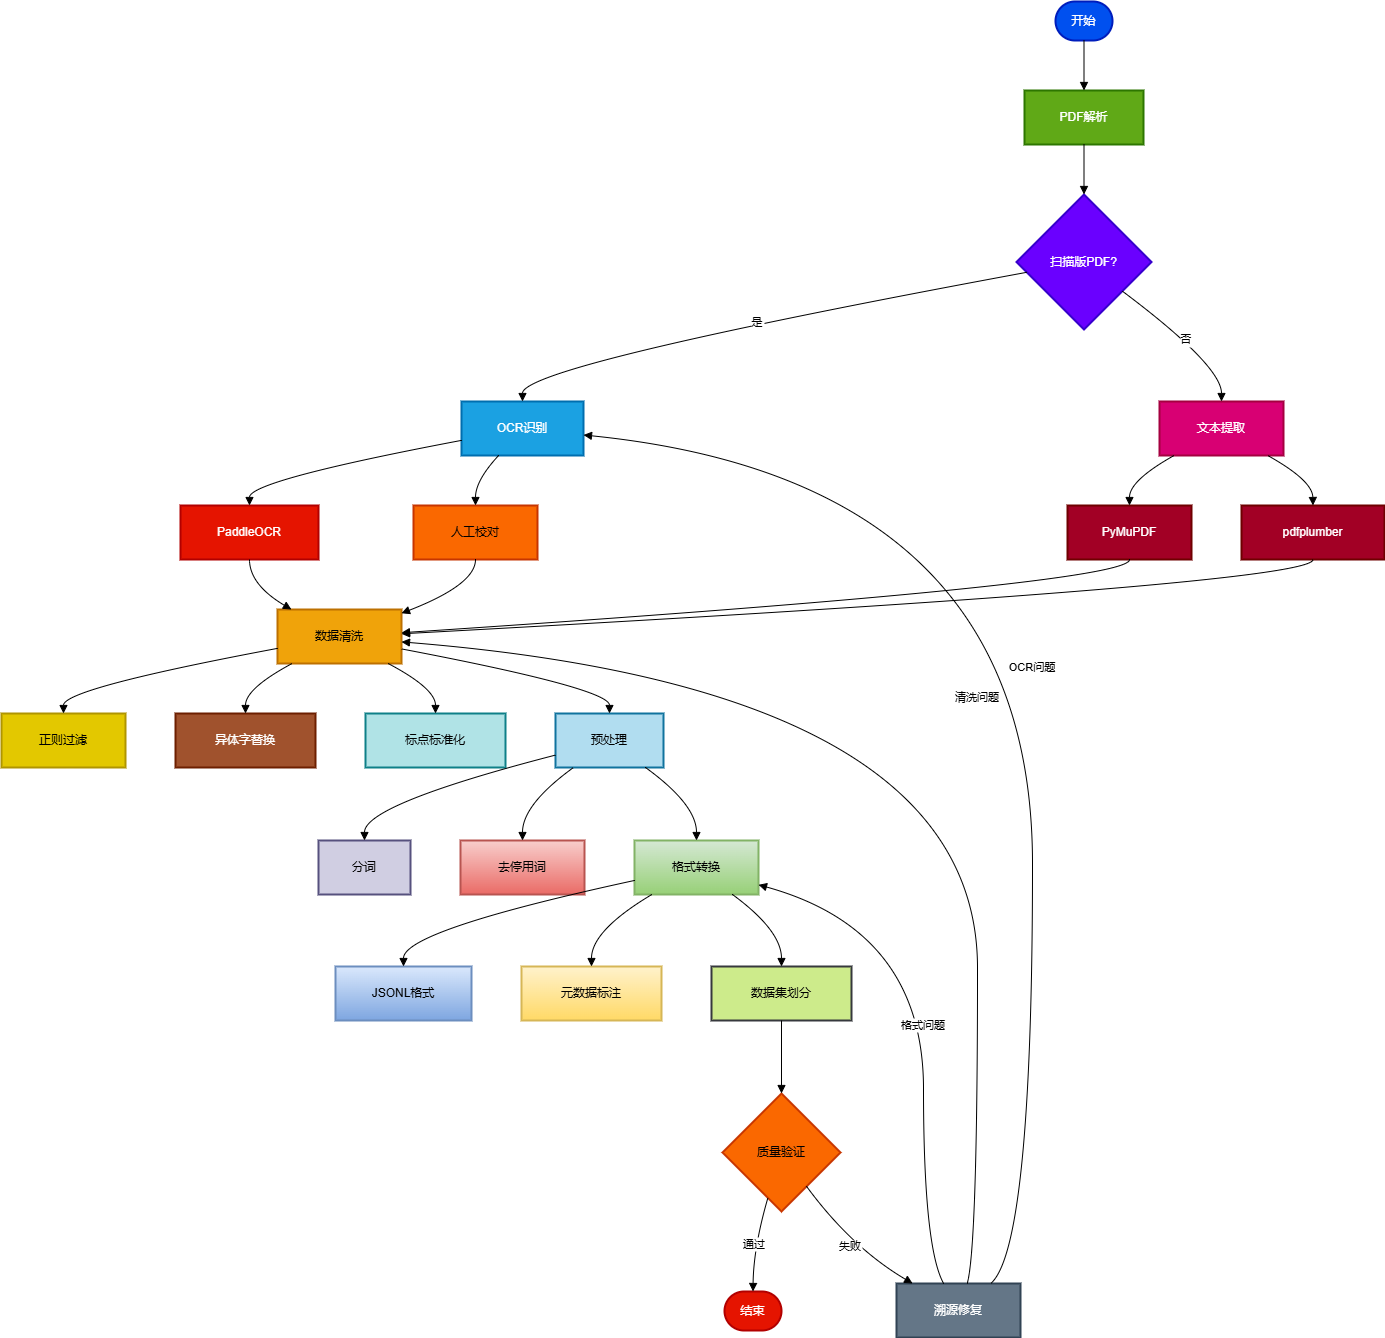

The diagram above was exported from draw.io. Its source (the exported page's mxGraphModel, read from the mxfile embedded in the PNG):
<mxGraphModel dx="1992" dy="1134" grid="1" gridSize="10" guides="1" tooltips="1" connect="1" arrows="1" fold="1" page="1" pageScale="1" pageWidth="827" pageHeight="1169" math="0" shadow="0">
  <root>
    <mxCell id="0" />
    <mxCell id="1" parent="0" />
    <mxCell id="PM1v-ioixIjn8_rYOyHt-1" value="开始" style="rounded=1;whiteSpace=wrap;arcSize=50;strokeWidth=2;fillColor=#0050ef;fontColor=#ffffff;strokeColor=#001DBC;" vertex="1" parent="1">
      <mxGeometry x="1074" y="20" width="57" height="39" as="geometry" />
    </mxCell>
    <mxCell id="PM1v-ioixIjn8_rYOyHt-2" value="PDF解析" style="whiteSpace=wrap;strokeWidth=2;fillColor=#60a917;fontColor=#ffffff;strokeColor=#2D7600;" vertex="1" parent="1">
      <mxGeometry x="1043" y="109" width="119" height="54" as="geometry" />
    </mxCell>
    <mxCell id="PM1v-ioixIjn8_rYOyHt-3" value="扫描版PDF?" style="rhombus;strokeWidth=2;whiteSpace=wrap;fillColor=#6a00ff;fontColor=#ffffff;strokeColor=#3700CC;" vertex="1" parent="1">
      <mxGeometry x="1035" y="213" width="135" height="135" as="geometry" />
    </mxCell>
    <mxCell id="PM1v-ioixIjn8_rYOyHt-4" value="OCR识别" style="whiteSpace=wrap;strokeWidth=2;fillColor=#1ba1e2;fontColor=#ffffff;strokeColor=#006EAF;" vertex="1" parent="1">
      <mxGeometry x="480" y="420" width="122" height="54" as="geometry" />
    </mxCell>
    <mxCell id="PM1v-ioixIjn8_rYOyHt-5" value="PaddleOCR" style="whiteSpace=wrap;strokeWidth=2;fillColor=#e51400;fontColor=#ffffff;strokeColor=#B20000;" vertex="1" parent="1">
      <mxGeometry x="199" y="524" width="138" height="54" as="geometry" />
    </mxCell>
    <mxCell id="PM1v-ioixIjn8_rYOyHt-6" value="人工校对" style="whiteSpace=wrap;strokeWidth=2;fillColor=#fa6800;fontColor=#000000;strokeColor=#C73500;" vertex="1" parent="1">
      <mxGeometry x="432" y="524" width="124" height="54" as="geometry" />
    </mxCell>
    <mxCell id="PM1v-ioixIjn8_rYOyHt-7" value="文本提取" style="whiteSpace=wrap;strokeWidth=2;fillColor=#d80073;fontColor=#ffffff;strokeColor=#A50040;" vertex="1" parent="1">
      <mxGeometry x="1178" y="420" width="124" height="54" as="geometry" />
    </mxCell>
    <mxCell id="PM1v-ioixIjn8_rYOyHt-8" value="PyMuPDF" style="whiteSpace=wrap;strokeWidth=2;fillColor=#a20025;fontColor=#ffffff;strokeColor=#6F0000;" vertex="1" parent="1">
      <mxGeometry x="1086" y="524" width="124" height="54" as="geometry" />
    </mxCell>
    <mxCell id="PM1v-ioixIjn8_rYOyHt-9" value="pdfplumber" style="whiteSpace=wrap;strokeWidth=2;fillColor=#a20025;fontColor=#ffffff;strokeColor=#6F0000;" vertex="1" parent="1">
      <mxGeometry x="1260" y="524" width="143" height="54" as="geometry" />
    </mxCell>
    <mxCell id="PM1v-ioixIjn8_rYOyHt-10" value="数据清洗" style="whiteSpace=wrap;strokeWidth=2;fillColor=#f0a30a;fontColor=#000000;strokeColor=#BD7000;" vertex="1" parent="1">
      <mxGeometry x="296" y="628" width="124" height="54" as="geometry" />
    </mxCell>
    <mxCell id="PM1v-ioixIjn8_rYOyHt-11" value="正则过滤" style="whiteSpace=wrap;strokeWidth=2;fillColor=#e3c800;fontColor=#000000;strokeColor=#B09500;" vertex="1" parent="1">
      <mxGeometry x="20" y="732" width="124" height="54" as="geometry" />
    </mxCell>
    <mxCell id="PM1v-ioixIjn8_rYOyHt-12" value="异体字替换" style="whiteSpace=wrap;strokeWidth=2;fillColor=#a0522d;fontColor=#ffffff;strokeColor=#6D1F00;" vertex="1" parent="1">
      <mxGeometry x="194" y="732" width="140" height="54" as="geometry" />
    </mxCell>
    <mxCell id="PM1v-ioixIjn8_rYOyHt-13" value="标点标准化" style="whiteSpace=wrap;strokeWidth=2;fillColor=#b0e3e6;strokeColor=#0e8088;" vertex="1" parent="1">
      <mxGeometry x="384" y="732" width="140" height="54" as="geometry" />
    </mxCell>
    <mxCell id="PM1v-ioixIjn8_rYOyHt-14" value="预处理" style="whiteSpace=wrap;strokeWidth=2;fillColor=#b1ddf0;strokeColor=#10739e;" vertex="1" parent="1">
      <mxGeometry x="574" y="732" width="108" height="54" as="geometry" />
    </mxCell>
    <mxCell id="PM1v-ioixIjn8_rYOyHt-15" value="分词" style="whiteSpace=wrap;strokeWidth=2;fillColor=#d0cee2;strokeColor=#56517e;" vertex="1" parent="1">
      <mxGeometry x="337" y="859" width="92" height="54" as="geometry" />
    </mxCell>
    <mxCell id="PM1v-ioixIjn8_rYOyHt-16" value="去停用词" style="whiteSpace=wrap;strokeWidth=2;fillColor=#f8cecc;gradientColor=#ea6b66;strokeColor=#b85450;" vertex="1" parent="1">
      <mxGeometry x="479" y="859" width="124" height="54" as="geometry" />
    </mxCell>
    <mxCell id="PM1v-ioixIjn8_rYOyHt-17" value="格式转换" style="whiteSpace=wrap;strokeWidth=2;fillColor=#d5e8d4;gradientColor=#97d077;strokeColor=#82b366;" vertex="1" parent="1">
      <mxGeometry x="653" y="859" width="124" height="54" as="geometry" />
    </mxCell>
    <mxCell id="PM1v-ioixIjn8_rYOyHt-18" value="JSONL格式" style="whiteSpace=wrap;strokeWidth=2;fillColor=#dae8fc;gradientColor=#7ea6e0;strokeColor=#6c8ebf;" vertex="1" parent="1">
      <mxGeometry x="354" y="985" width="136" height="54" as="geometry" />
    </mxCell>
    <mxCell id="PM1v-ioixIjn8_rYOyHt-19" value="元数据标注" style="whiteSpace=wrap;strokeWidth=2;fillColor=#fff2cc;gradientColor=#ffd966;strokeColor=#d6b656;" vertex="1" parent="1">
      <mxGeometry x="540" y="985" width="140" height="54" as="geometry" />
    </mxCell>
    <mxCell id="PM1v-ioixIjn8_rYOyHt-20" value="数据集划分" style="whiteSpace=wrap;strokeWidth=2;fillColor=#cdeb8b;strokeColor=#36393d;" vertex="1" parent="1">
      <mxGeometry x="730" y="985" width="140" height="54" as="geometry" />
    </mxCell>
    <mxCell id="PM1v-ioixIjn8_rYOyHt-21" value="质量验证" style="rhombus;strokeWidth=2;whiteSpace=wrap;fillColor=#fa6800;strokeColor=#C73500;fontColor=#000000;" vertex="1" parent="1">
      <mxGeometry x="741" y="1112" width="118" height="118" as="geometry" />
    </mxCell>
    <mxCell id="PM1v-ioixIjn8_rYOyHt-22" value="结束" style="rounded=1;whiteSpace=wrap;arcSize=50;strokeWidth=2;fillColor=#e51400;fontColor=#ffffff;strokeColor=#B20000;" vertex="1" parent="1">
      <mxGeometry x="743" y="1310" width="57" height="39" as="geometry" />
    </mxCell>
    <mxCell id="PM1v-ioixIjn8_rYOyHt-23" value="溯源修复" style="whiteSpace=wrap;strokeWidth=2;fillColor=#647687;fontColor=#ffffff;strokeColor=#314354;" vertex="1" parent="1">
      <mxGeometry x="915" y="1302" width="124" height="54" as="geometry" />
    </mxCell>
    <mxCell id="PM1v-ioixIjn8_rYOyHt-24" value="" style="curved=1;startArrow=none;endArrow=block;exitX=0.5;exitY=1;entryX=0.5;entryY=0;rounded=0;" edge="1" parent="1" source="PM1v-ioixIjn8_rYOyHt-1" target="PM1v-ioixIjn8_rYOyHt-2">
      <mxGeometry relative="1" as="geometry">
        <Array as="points" />
      </mxGeometry>
    </mxCell>
    <mxCell id="PM1v-ioixIjn8_rYOyHt-25" value="" style="curved=1;startArrow=none;endArrow=block;exitX=0.5;exitY=1;entryX=0.5;entryY=0;rounded=0;" edge="1" parent="1" source="PM1v-ioixIjn8_rYOyHt-2" target="PM1v-ioixIjn8_rYOyHt-3">
      <mxGeometry relative="1" as="geometry">
        <Array as="points" />
      </mxGeometry>
    </mxCell>
    <mxCell id="PM1v-ioixIjn8_rYOyHt-26" value="是" style="curved=1;startArrow=none;endArrow=block;exitX=0;exitY=0.59;entryX=0.5;entryY=0.01;rounded=0;" edge="1" parent="1" source="PM1v-ioixIjn8_rYOyHt-3" target="PM1v-ioixIjn8_rYOyHt-4">
      <mxGeometry relative="1" as="geometry">
        <Array as="points">
          <mxPoint x="541" y="384" />
        </Array>
      </mxGeometry>
    </mxCell>
    <mxCell id="PM1v-ioixIjn8_rYOyHt-27" value="" style="curved=1;startArrow=none;endArrow=block;exitX=0;exitY=0.72;entryX=0.5;entryY=0.01;rounded=0;" edge="1" parent="1" source="PM1v-ioixIjn8_rYOyHt-4" target="PM1v-ioixIjn8_rYOyHt-5">
      <mxGeometry relative="1" as="geometry">
        <Array as="points">
          <mxPoint x="268" y="499" />
        </Array>
      </mxGeometry>
    </mxCell>
    <mxCell id="PM1v-ioixIjn8_rYOyHt-28" value="" style="curved=1;startArrow=none;endArrow=block;exitX=0.3;exitY=1.01;entryX=0.5;entryY=0.01;rounded=0;" edge="1" parent="1" source="PM1v-ioixIjn8_rYOyHt-4" target="PM1v-ioixIjn8_rYOyHt-6">
      <mxGeometry relative="1" as="geometry">
        <Array as="points">
          <mxPoint x="494" y="499" />
        </Array>
      </mxGeometry>
    </mxCell>
    <mxCell id="PM1v-ioixIjn8_rYOyHt-29" value="否" style="curved=1;startArrow=none;endArrow=block;exitX=1;exitY=0.88;entryX=0.5;entryY=0.01;rounded=0;" edge="1" parent="1" source="PM1v-ioixIjn8_rYOyHt-3" target="PM1v-ioixIjn8_rYOyHt-7">
      <mxGeometry relative="1" as="geometry">
        <Array as="points">
          <mxPoint x="1240" y="384" />
        </Array>
      </mxGeometry>
    </mxCell>
    <mxCell id="PM1v-ioixIjn8_rYOyHt-30" value="" style="curved=1;startArrow=none;endArrow=block;exitX=0.11;exitY=1.01;entryX=0.5;entryY=0.01;rounded=0;" edge="1" parent="1" source="PM1v-ioixIjn8_rYOyHt-7" target="PM1v-ioixIjn8_rYOyHt-8">
      <mxGeometry relative="1" as="geometry">
        <Array as="points">
          <mxPoint x="1148" y="499" />
        </Array>
      </mxGeometry>
    </mxCell>
    <mxCell id="PM1v-ioixIjn8_rYOyHt-31" value="" style="curved=1;startArrow=none;endArrow=block;exitX=0.88;exitY=1.01;entryX=0.5;entryY=0.01;rounded=0;" edge="1" parent="1" source="PM1v-ioixIjn8_rYOyHt-7" target="PM1v-ioixIjn8_rYOyHt-9">
      <mxGeometry relative="1" as="geometry">
        <Array as="points">
          <mxPoint x="1331" y="499" />
        </Array>
      </mxGeometry>
    </mxCell>
    <mxCell id="PM1v-ioixIjn8_rYOyHt-32" value="" style="curved=1;startArrow=none;endArrow=block;exitX=0.5;exitY=1.01;entryX=0.12;entryY=0.01;rounded=0;" edge="1" parent="1" source="PM1v-ioixIjn8_rYOyHt-5" target="PM1v-ioixIjn8_rYOyHt-10">
      <mxGeometry relative="1" as="geometry">
        <Array as="points">
          <mxPoint x="268" y="603" />
        </Array>
      </mxGeometry>
    </mxCell>
    <mxCell id="PM1v-ioixIjn8_rYOyHt-33" value="" style="curved=1;startArrow=none;endArrow=block;exitX=0.5;exitY=1.01;entryX=1;entryY=0.07;rounded=0;" edge="1" parent="1" source="PM1v-ioixIjn8_rYOyHt-6" target="PM1v-ioixIjn8_rYOyHt-10">
      <mxGeometry relative="1" as="geometry">
        <Array as="points">
          <mxPoint x="494" y="603" />
        </Array>
      </mxGeometry>
    </mxCell>
    <mxCell id="PM1v-ioixIjn8_rYOyHt-34" value="" style="curved=1;startArrow=none;endArrow=block;exitX=0.5;exitY=1.01;entryX=1;entryY=0.43;rounded=0;" edge="1" parent="1" source="PM1v-ioixIjn8_rYOyHt-8" target="PM1v-ioixIjn8_rYOyHt-10">
      <mxGeometry relative="1" as="geometry">
        <Array as="points">
          <mxPoint x="1148" y="603" />
        </Array>
      </mxGeometry>
    </mxCell>
    <mxCell id="PM1v-ioixIjn8_rYOyHt-35" value="" style="curved=1;startArrow=none;endArrow=block;exitX=0.5;exitY=1.01;entryX=1;entryY=0.45;rounded=0;" edge="1" parent="1" source="PM1v-ioixIjn8_rYOyHt-9" target="PM1v-ioixIjn8_rYOyHt-10">
      <mxGeometry relative="1" as="geometry">
        <Array as="points">
          <mxPoint x="1331" y="603" />
        </Array>
      </mxGeometry>
    </mxCell>
    <mxCell id="PM1v-ioixIjn8_rYOyHt-36" value="" style="curved=1;startArrow=none;endArrow=block;exitX=0;exitY=0.72;entryX=0.5;entryY=0.01;rounded=0;" edge="1" parent="1" source="PM1v-ioixIjn8_rYOyHt-10" target="PM1v-ioixIjn8_rYOyHt-11">
      <mxGeometry relative="1" as="geometry">
        <Array as="points">
          <mxPoint x="82" y="707" />
        </Array>
      </mxGeometry>
    </mxCell>
    <mxCell id="PM1v-ioixIjn8_rYOyHt-37" value="" style="curved=1;startArrow=none;endArrow=block;exitX=0.11;exitY=1.01;entryX=0.5;entryY=0.01;rounded=0;" edge="1" parent="1" source="PM1v-ioixIjn8_rYOyHt-10" target="PM1v-ioixIjn8_rYOyHt-12">
      <mxGeometry relative="1" as="geometry">
        <Array as="points">
          <mxPoint x="264" y="707" />
        </Array>
      </mxGeometry>
    </mxCell>
    <mxCell id="PM1v-ioixIjn8_rYOyHt-38" value="" style="curved=1;startArrow=none;endArrow=block;exitX=0.9;exitY=1.01;entryX=0.5;entryY=0.01;rounded=0;" edge="1" parent="1" source="PM1v-ioixIjn8_rYOyHt-10" target="PM1v-ioixIjn8_rYOyHt-13">
      <mxGeometry relative="1" as="geometry">
        <Array as="points">
          <mxPoint x="454" y="707" />
        </Array>
      </mxGeometry>
    </mxCell>
    <mxCell id="PM1v-ioixIjn8_rYOyHt-39" value="" style="curved=1;startArrow=none;endArrow=block;exitX=1;exitY=0.73;entryX=0.5;entryY=0.01;rounded=0;" edge="1" parent="1" source="PM1v-ioixIjn8_rYOyHt-10" target="PM1v-ioixIjn8_rYOyHt-14">
      <mxGeometry relative="1" as="geometry">
        <Array as="points">
          <mxPoint x="628" y="707" />
        </Array>
      </mxGeometry>
    </mxCell>
    <mxCell id="PM1v-ioixIjn8_rYOyHt-40" value="" style="curved=1;startArrow=none;endArrow=block;exitX=0;exitY=0.77;entryX=0.5;entryY=0;rounded=0;" edge="1" parent="1" source="PM1v-ioixIjn8_rYOyHt-14" target="PM1v-ioixIjn8_rYOyHt-15">
      <mxGeometry relative="1" as="geometry">
        <Array as="points">
          <mxPoint x="383" y="823" />
        </Array>
      </mxGeometry>
    </mxCell>
    <mxCell id="PM1v-ioixIjn8_rYOyHt-41" value="" style="curved=1;startArrow=none;endArrow=block;exitX=0.16;exitY=1.01;entryX=0.5;entryY=0;rounded=0;" edge="1" parent="1" source="PM1v-ioixIjn8_rYOyHt-14" target="PM1v-ioixIjn8_rYOyHt-16">
      <mxGeometry relative="1" as="geometry">
        <Array as="points">
          <mxPoint x="541" y="823" />
        </Array>
      </mxGeometry>
    </mxCell>
    <mxCell id="PM1v-ioixIjn8_rYOyHt-42" value="" style="curved=1;startArrow=none;endArrow=block;exitX=0.84;exitY=1.01;entryX=0.5;entryY=0;rounded=0;" edge="1" parent="1" source="PM1v-ioixIjn8_rYOyHt-14" target="PM1v-ioixIjn8_rYOyHt-17">
      <mxGeometry relative="1" as="geometry">
        <Array as="points">
          <mxPoint x="715" y="823" />
        </Array>
      </mxGeometry>
    </mxCell>
    <mxCell id="PM1v-ioixIjn8_rYOyHt-43" value="" style="curved=1;startArrow=none;endArrow=block;exitX=0;exitY=0.74;entryX=0.5;entryY=0;rounded=0;" edge="1" parent="1" source="PM1v-ioixIjn8_rYOyHt-17" target="PM1v-ioixIjn8_rYOyHt-18">
      <mxGeometry relative="1" as="geometry">
        <Array as="points">
          <mxPoint x="422" y="949" />
        </Array>
      </mxGeometry>
    </mxCell>
    <mxCell id="PM1v-ioixIjn8_rYOyHt-44" value="" style="curved=1;startArrow=none;endArrow=block;exitX=0.14;exitY=1;entryX=0.5;entryY=0;rounded=0;" edge="1" parent="1" source="PM1v-ioixIjn8_rYOyHt-17" target="PM1v-ioixIjn8_rYOyHt-19">
      <mxGeometry relative="1" as="geometry">
        <Array as="points">
          <mxPoint x="610" y="949" />
        </Array>
      </mxGeometry>
    </mxCell>
    <mxCell id="PM1v-ioixIjn8_rYOyHt-45" value="" style="curved=1;startArrow=none;endArrow=block;exitX=0.79;exitY=1;entryX=0.5;entryY=0;rounded=0;" edge="1" parent="1" source="PM1v-ioixIjn8_rYOyHt-17" target="PM1v-ioixIjn8_rYOyHt-20">
      <mxGeometry relative="1" as="geometry">
        <Array as="points">
          <mxPoint x="800" y="949" />
        </Array>
      </mxGeometry>
    </mxCell>
    <mxCell id="PM1v-ioixIjn8_rYOyHt-46" value="" style="curved=1;startArrow=none;endArrow=block;exitX=0.5;exitY=1;entryX=0.5;entryY=0;rounded=0;" edge="1" parent="1" source="PM1v-ioixIjn8_rYOyHt-20" target="PM1v-ioixIjn8_rYOyHt-21">
      <mxGeometry relative="1" as="geometry">
        <Array as="points" />
      </mxGeometry>
    </mxCell>
    <mxCell id="PM1v-ioixIjn8_rYOyHt-47" value="通过" style="curved=1;startArrow=none;endArrow=block;exitX=0.35;exitY=1;entryX=0.5;entryY=-0.01;rounded=0;" edge="1" parent="1" source="PM1v-ioixIjn8_rYOyHt-21" target="PM1v-ioixIjn8_rYOyHt-22">
      <mxGeometry relative="1" as="geometry">
        <Array as="points">
          <mxPoint x="772" y="1266" />
        </Array>
      </mxGeometry>
    </mxCell>
    <mxCell id="PM1v-ioixIjn8_rYOyHt-48" value="失败" style="curved=1;startArrow=none;endArrow=block;exitX=0.87;exitY=1;entryX=0.13;entryY=0;rounded=0;" edge="1" parent="1" source="PM1v-ioixIjn8_rYOyHt-21" target="PM1v-ioixIjn8_rYOyHt-23">
      <mxGeometry relative="1" as="geometry">
        <Array as="points">
          <mxPoint x="870" y="1266" />
        </Array>
      </mxGeometry>
    </mxCell>
    <mxCell id="PM1v-ioixIjn8_rYOyHt-49" value="OCR问题" style="curved=1;startArrow=none;endArrow=block;exitX=0.76;exitY=0;entryX=1;entryY=0.62;rounded=0;" edge="1" parent="1" source="PM1v-ioixIjn8_rYOyHt-23" target="PM1v-ioixIjn8_rYOyHt-4">
      <mxGeometry relative="1" as="geometry">
        <Array as="points">
          <mxPoint x="1051" y="1266" />
          <mxPoint x="1051" y="499" />
        </Array>
      </mxGeometry>
    </mxCell>
    <mxCell id="PM1v-ioixIjn8_rYOyHt-50" value="清洗问题" style="curved=1;startArrow=none;endArrow=block;exitX=0.57;exitY=0;entryX=1;entryY=0.6;rounded=0;" edge="1" parent="1" source="PM1v-ioixIjn8_rYOyHt-23" target="PM1v-ioixIjn8_rYOyHt-10">
      <mxGeometry relative="1" as="geometry">
        <Array as="points">
          <mxPoint x="996" y="1266" />
          <mxPoint x="996" y="707" />
        </Array>
      </mxGeometry>
    </mxCell>
    <mxCell id="PM1v-ioixIjn8_rYOyHt-51" value="格式问题" style="curved=1;startArrow=none;endArrow=block;exitX=0.38;exitY=0;entryX=1;entryY=0.82;rounded=0;" edge="1" parent="1" source="PM1v-ioixIjn8_rYOyHt-23" target="PM1v-ioixIjn8_rYOyHt-17">
      <mxGeometry relative="1" as="geometry">
        <Array as="points">
          <mxPoint x="942" y="1266" />
          <mxPoint x="942" y="949" />
        </Array>
      </mxGeometry>
    </mxCell>
  </root>
</mxGraphModel>